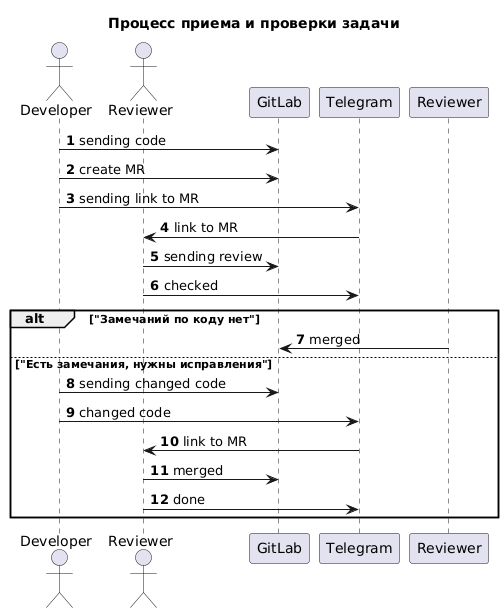

The diagram above was rendered by PlantUML. Its source (embedded in the PNG):
@startuml
title "Процесс приема и проверки задачи"
autonumber

actor Developer as dev
actor Reviewer as rev

participant GitLab
participant Telegram

dev -> GitLab: sending code
dev -> GitLab: create MR
dev -> Telegram: sending link to MR
Telegram -> rev: link to MR
rev -> GitLab: sending review
rev -> Telegram: checked

alt "Замечаний по коду нет"
Reviewer -> GitLab: merged
else "Есть замечания, нужны исправления"
dev -> GitLab: sending changed code
dev -> Telegram: changed code
Telegram -> rev: link to MR
rev -> GitLab: merged
rev -> Telegram: done
end
@enduml